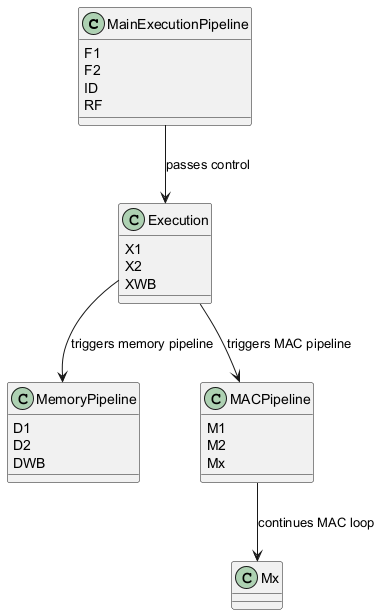

The diagram above was rendered by PlantUML. Its source (embedded in the PNG):
@startuml
class MainExecutionPipeline {
    F1
    F2
    ID
    RF
}

class MemoryPipeline {
    D1
    D2
    DWB
}

class MACPipeline {
    M1
    M2
    Mx
}

class Execution {
    X1
    X2
    XWB
}

MainExecutionPipeline --> Execution : passes control
Execution --> MemoryPipeline : triggers memory pipeline
Execution --> MACPipeline : triggers MAC pipeline
MACPipeline --> Mx : continues MAC loop
@enduml